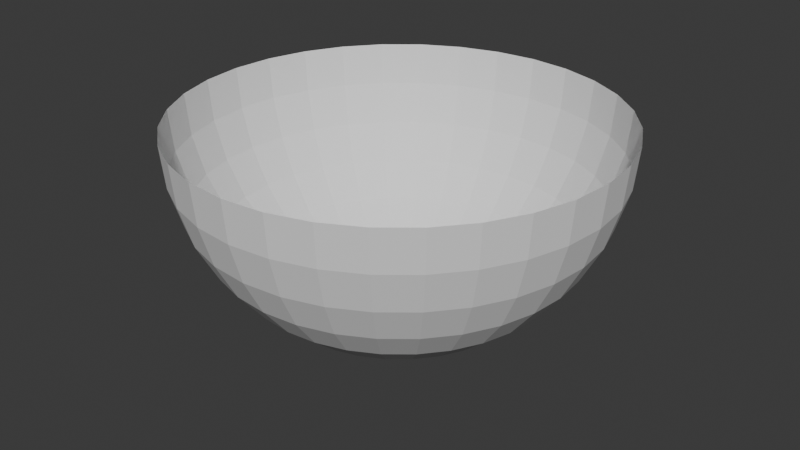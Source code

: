 # Source: fogUV.blend  (saved by Blender 5.1.30; exported with 4.5.12 LTS)
import bpy
from mathutils import Matrix  # noqa: F401  (used for matrix-valued properties, if any)

bpy.ops.wm.read_factory_settings(use_empty=True)
scene = bpy.context.scene
scene.name = 'Scene'

# ---- collections
col_collection = bpy.data.collections.new('Collection'); scene.collection.children.link(col_collection)

# ---- world
world_world = bpy.data.worlds.new('World'); scene.world = world_world
world_world.use_nodes = True; world_world.node_tree.nodes.clear()
_N = world_world.node_tree.nodes; _L = world_world.node_tree.links
n0 = _N.new('ShaderNodeOutputWorld'); n0.name = 'World Output'; n0.location = (200, 100)
n1 = _N.new('ShaderNodeBackground'); n1.name = 'Background'; n1.location = (-200, 100)
n1.inputs[0].default_value = (0.05088, 0.05088, 0.05088, 1.0)
_L.new(n1.outputs[0], n0.inputs[0])
n0.is_active_output = True
world_world.color = (0.05088, 0.05088, 0.05088)
world_world.sun_shadow_jitter_overblur = 0.0

# ---- meshes
me_x = bpy.data.meshes.new('球')
me_x.from_pydata([(0.0, 1.0, 0.0), (0.0, 0.9808, -0.1951), (0.0, 0.8315, -0.5556), (0.0, 0.0, -1.0), (0.1951, 0.9808, 0.0), (0.1913, 0.9619, -0.1951), (0.1802, 0.9061, -0.3827), (0.1622, 0.8155, -0.5556), (0.1379, 0.6935, -0.7071), (0.1084, 0.5449, -0.8315), (0.07466, 0.3753, -0.9239), (0.03806, 0.1913, -0.9808), (0.3827, 0.9239, 0.0), (0.3753, 0.9061, -0.1951), (0.3536, 0.8536, -0.3827), (0.3182, 0.7682, -0.5556), (0.2706, 0.6533, -0.7071), (0.2126, 0.5133, -0.8315), (0.1464, 0.3536, -0.9239), (0.07466, 0.1802, -0.9808), (0.5556, 0.8315, 0.0), (0.5449, 0.8155, -0.1951), (0.5133, 0.7682, -0.3827), (0.4619, 0.6913, -0.5556), (0.3928, 0.5879, -0.7071), (0.3087, 0.4619, -0.8315), (0.2126, 0.3182, -0.9239), (0.1084, 0.1622, -0.9808), (0.7071, 0.7071, 0.0), (0.6935, 0.6935, -0.1951), (0.6533, 0.6533, -0.3827), (0.5879, 0.5879, -0.5556), (0.5, 0.5, -0.7071), (0.3928, 0.3928, -0.8315), (0.2706, 0.2706, -0.9239), (0.1379, 0.1379, -0.9808), (0.8315, 0.5556, 0.0), (0.8155, 0.5449, -0.1951), (0.7682, 0.5133, -0.3827), (0.6913, 0.4619, -0.5556), (0.5879, 0.3928, -0.7071), (0.4619, 0.3087, -0.8315), (0.3182, 0.2126, -0.9239), (0.1622, 0.1084, -0.9808), (0.9239, 0.3827, 0.0), (0.9061, 0.3753, -0.1951), (0.8536, 0.3536, -0.3827), (0.7682, 0.3182, -0.5556), (0.6533, 0.2706, -0.7071), (0.5133, 0.2126, -0.8315), (0.3536, 0.1464, -0.9239), (0.1802, 0.07466, -0.9808), (0.9808, 0.1951, 0.0), (0.9619, 0.1913, -0.1951), (0.9061, 0.1802, -0.3827), (0.8155, 0.1622, -0.5556), (0.6935, 0.1379, -0.7071), (0.5449, 0.1084, -0.8315), (0.3753, 0.07466, -0.9239), (0.1913, 0.03806, -0.9808), (1.0, -1.639e-07, 0.0), (0.9808, -8.941e-08, -0.1951), (0.9239, 4.47e-08, -0.3827), (0.8315, -8.941e-08, -0.5556), (0.7071, 1.49e-08, -0.7071), (0.5556, -5.215e-08, -0.8315), (0.3827, -2.235e-08, -0.9239), (0.1951, -1.118e-08, -0.9808), (0.9808, -0.1951, 0.0), (0.9619, -0.1913, -0.1951), (0.9061, -0.1802, -0.3827), (0.8155, -0.1622, -0.5556), (0.6935, -0.1379, -0.7071), (0.5449, -0.1084, -0.8315), (0.3753, -0.07466, -0.9239), (0.1913, -0.03806, -0.9808), (0.9239, -0.3827, 0.0), (0.9061, -0.3753, -0.1951), (0.8536, -0.3536, -0.3827), (0.7682, -0.3182, -0.5556), (0.6533, -0.2706, -0.7071), (0.5133, -0.2126, -0.8315), (0.3536, -0.1464, -0.9239), (0.1802, -0.07466, -0.9808), (0.8315, -0.5556, 0.0), (0.8155, -0.5449, -0.1951), (0.7682, -0.5133, -0.3827), (0.6913, -0.4619, -0.5556), (0.5879, -0.3928, -0.7071), (0.4619, -0.3087, -0.8315), (0.3182, -0.2126, -0.9239), (0.1622, -0.1084, -0.9808), (0.7071, -0.7071, 0.0), (0.6935, -0.6935, -0.1951), (0.6533, -0.6533, -0.3827), (0.5879, -0.5879, -0.5556), (0.5, -0.5, -0.7071), (0.3928, -0.3928, -0.8315), (0.2706, -0.2706, -0.9239), (0.1379, -0.1379, -0.9808), (0.5556, -0.8315, 0.0), (0.5449, -0.8155, -0.1951), (0.5133, -0.7682, -0.3827), (0.4619, -0.6913, -0.5556), (0.3928, -0.5879, -0.7071), (0.3087, -0.4619, -0.8315), (0.2126, -0.3182, -0.9239), (0.1084, -0.1622, -0.9808), (0.3827, -0.9239, 0.0), (0.3753, -0.9061, -0.1951), (0.3536, -0.8536, -0.3827), (0.3182, -0.7682, -0.5556), (0.2706, -0.6533, -0.7071), (0.2126, -0.5133, -0.8315), (0.1464, -0.3536, -0.9239), (0.07466, -0.1802, -0.9808), (0.1951, -0.9808, 0.0), (0.1913, -0.9619, -0.1951), (0.1802, -0.9061, -0.3827), (0.1622, -0.8155, -0.5556), (0.1379, -0.6935, -0.7071), (0.1084, -0.5449, -0.8315), (0.07466, -0.3753, -0.9239), (0.03806, -0.1913, -0.9808), (-3.278e-07, -1.0, 0.0), (-1.341e-07, -0.9808, -0.1951), (2.98e-08, -0.9239, -0.3827), (-1.043e-07, -0.8315, -0.5556), (-1.49e-08, -0.7071, -0.7071), (-9.686e-08, -0.5556, -0.8315), (-5.215e-08, -0.3827, -0.9239), (-7.451e-09, -0.1951, -0.9808), (-0.1951, -0.9808, 0.0), (-0.1913, -0.9619, -0.1951), (-0.1802, -0.9061, -0.3827), (-0.1622, -0.8155, -0.5556), (-0.1379, -0.6935, -0.7071), (-0.1084, -0.5449, -0.8315), (-0.07466, -0.3753, -0.9239), (-0.03806, -0.1913, -0.9808), (-0.3827, -0.9239, 0.0), (-0.3753, -0.9061, -0.1951), (-0.3536, -0.8536, -0.3827), (-0.3182, -0.7682, -0.5556), (-0.2706, -0.6533, -0.7071), (-0.2126, -0.5133, -0.8315), (-0.1464, -0.3536, -0.9239), (-0.07466, -0.1802, -0.9808), (-0.5556, -0.8315, 0.0), (-0.5449, -0.8155, -0.1951), (-0.5133, -0.7682, -0.3827), (-0.4619, -0.6913, -0.5556), (-0.3928, -0.5879, -0.7071), (-0.3087, -0.4619, -0.8315), (-0.2126, -0.3182, -0.9239), (-0.1084, -0.1622, -0.9808), (-0.7071, -0.7071, 0.0), (-0.6935, -0.6935, -0.1951), (-0.6533, -0.6533, -0.3827), (-0.5879, -0.5879, -0.5556), (-0.5, -0.5, -0.7071), (-0.3928, -0.3928, -0.8315), (-0.2706, -0.2706, -0.9239), (-0.1379, -0.1379, -0.9808), (-0.8315, -0.5556, 0.0), (-0.8155, -0.5449, -0.1951), (-0.7682, -0.5133, -0.3827), (-0.6913, -0.4619, -0.5556), (-0.5879, -0.3928, -0.7071), (-0.4619, -0.3087, -0.8315), (-0.3182, -0.2126, -0.9239), (-0.1622, -0.1084, -0.9808), (-0.9239, -0.3827, 0.0), (-0.9061, -0.3753, -0.1951), (-0.8536, -0.3536, -0.3827), (-0.7682, -0.3182, -0.5556), (-0.6533, -0.2706, -0.7071), (-0.5133, -0.2126, -0.8315), (-0.3536, -0.1464, -0.9239), (-0.1802, -0.07466, -0.9808), (-0.9808, -0.1951, 0.0), (-0.9619, -0.1913, -0.1951), (-0.9061, -0.1802, -0.3827), (-0.8155, -0.1622, -0.5556), (-0.6935, -0.1379, -0.7071), (-0.5449, -0.1084, -0.8315), (-0.3753, -0.07466, -0.9239), (-0.1913, -0.03806, -0.9808), (-1.0, 4.47e-07, 0.0), (-0.9808, 2.682e-07, -0.1951), (-0.9239, 1.49e-08, -0.3827), (-0.8315, 1.639e-07, -0.5556), (-0.7071, 2.98e-08, -0.7071), (-0.5556, 1.49e-07, -0.8315), (-0.3827, 5.215e-08, -0.9239), (-0.1951, 1.863e-08, -0.9808), (-0.9808, 0.1951, 0.0), (-0.9619, 0.1913, -0.1951), (-0.9061, 0.1802, -0.3827), (-0.8155, 0.1622, -0.5556), (-0.6935, 0.1379, -0.7071), (-0.5449, 0.1084, -0.8315), (-0.3753, 0.07466, -0.9239), (-0.1913, 0.03806, -0.9808), (-0.9239, 0.3827, 0.0), (-0.9061, 0.3753, -0.1951), (-0.8536, 0.3536, -0.3827), (-0.7682, 0.3182, -0.5556), (-0.6533, 0.2706, -0.7071), (-0.5133, 0.2126, -0.8315), (-0.3536, 0.1464, -0.9239), (-0.1802, 0.07466, -0.9808), (-0.8315, 0.5556, 0.0), (-0.8155, 0.5449, -0.1951), (-0.7682, 0.5133, -0.3827), (-0.6913, 0.4619, -0.5556), (-0.5879, 0.3928, -0.7071), (-0.4619, 0.3087, -0.8315), (-0.3182, 0.2126, -0.9239), (-0.1622, 0.1084, -0.9808), (-0.7071, 0.7071, 0.0), (-0.6935, 0.6935, -0.1951), (-0.6533, 0.6533, -0.3827), (-0.5879, 0.5879, -0.5556), (-0.5, 0.5, -0.7071), (-0.3928, 0.3928, -0.8315), (-0.2706, 0.2706, -0.9239), (-0.1379, 0.1379, -0.9808), (-0.5556, 0.8315, 0.0), (-0.5449, 0.8155, -0.1951), (-0.5133, 0.7682, -0.3827), (-0.4619, 0.6913, -0.5556), (-0.3928, 0.5879, -0.7071), (-0.3087, 0.4619, -0.8315), (-0.2126, 0.3182, -0.9239), (-0.1084, 0.1622, -0.9808), (-0.3827, 0.9239, 0.0), (-0.3753, 0.9061, -0.1951), (-0.3536, 0.8536, -0.3827), (-0.3182, 0.7682, -0.5556), (-0.2706, 0.6533, -0.7071), (-0.2126, 0.5133, -0.8315), (-0.1464, 0.3536, -0.9239), (-0.07466, 0.1802, -0.9808), (-0.1951, 0.9808, 0.0), (-0.1913, 0.9619, -0.1951), (-0.1802, 0.9061, -0.3827), (-0.1622, 0.8155, -0.5556), (-0.1379, 0.6935, -0.7071), (-0.1084, 0.5449, -0.8315), (-0.07466, 0.3753, -0.9239), (-0.03806, 0.1913, -0.9808), (5.96e-08, 0.9239, -0.3827), (8.941e-08, 0.7071, -0.7071), (2.161e-07, 0.5556, -0.8315), (6.706e-08, 0.3827, -0.9239), (1.49e-08, 0.1951, -0.9808)], [], [(253, 8, 7, 2), (254, 9, 8, 253), (255, 10, 9, 254), (256, 11, 10, 255), (3, 11, 256), (1, 5, 4, 0), (252, 6, 5, 1), (2, 7, 6, 252), (7, 15, 14, 6), (8, 16, 15, 7), (9, 17, 16, 8), (10, 18, 17, 9), (11, 19, 18, 10), (3, 19, 11), (5, 13, 12, 4), (6, 14, 13, 5), (19, 27, 26, 18), (3, 27, 19), (13, 21, 20, 12), (14, 22, 21, 13), (15, 23, 22, 14), (16, 24, 23, 15), (17, 25, 24, 16), (18, 26, 25, 17), (23, 31, 30, 22), (24, 32, 31, 23), (25, 33, 32, 24), (26, 34, 33, 25), (27, 35, 34, 26), (3, 35, 27), (21, 29, 28, 20), (22, 30, 29, 21), (35, 43, 42, 34), (3, 43, 35), (29, 37, 36, 28), (30, 38, 37, 29), (31, 39, 38, 30), (32, 40, 39, 31), (33, 41, 40, 32), (34, 42, 41, 33), (40, 48, 47, 39), (41, 49, 48, 40), (42, 50, 49, 41), (43, 51, 50, 42), (3, 51, 43), (37, 45, 44, 36), (38, 46, 45, 37), (39, 47, 46, 38), (3, 59, 51), (45, 53, 52, 44), (46, 54, 53, 45), (47, 55, 54, 46), (48, 56, 55, 47), (49, 57, 56, 48), (50, 58, 57, 49), (51, 59, 58, 50), (56, 64, 63, 55), (57, 65, 64, 56), (58, 66, 65, 57), (59, 67, 66, 58), (3, 67, 59), (53, 61, 60, 52), (54, 62, 61, 53), (55, 63, 62, 54), (3, 75, 67), (61, 69, 68, 60), (62, 70, 69, 61), (63, 71, 70, 62), (64, 72, 71, 63), (65, 73, 72, 64), (66, 74, 73, 65), (67, 75, 74, 66), (73, 81, 80, 72), (74, 82, 81, 73), (75, 83, 82, 74), (3, 83, 75), (69, 77, 76, 68), (70, 78, 77, 69), (71, 79, 78, 70), (72, 80, 79, 71), (78, 86, 85, 77), (79, 87, 86, 78), (80, 88, 87, 79), (81, 89, 88, 80), (82, 90, 89, 81), (83, 91, 90, 82), (3, 91, 83), (77, 85, 84, 76), (90, 98, 97, 89), (91, 99, 98, 90), (3, 99, 91), (85, 93, 92, 84), (86, 94, 93, 85), (87, 95, 94, 86), (88, 96, 95, 87), (89, 97, 96, 88), (94, 102, 101, 93), (95, 103, 102, 94), (96, 104, 103, 95), (97, 105, 104, 96), (98, 106, 105, 97), (99, 107, 106, 98), (3, 107, 99), (93, 101, 100, 92), (106, 114, 113, 105), (107, 115, 114, 106), (3, 115, 107), (101, 109, 108, 100), (102, 110, 109, 101), (103, 111, 110, 102), (104, 112, 111, 103), (105, 113, 112, 104), (111, 119, 118, 110), (112, 120, 119, 111), (113, 121, 120, 112), (114, 122, 121, 113), (115, 123, 122, 114), (3, 123, 115), (109, 117, 116, 108), (110, 118, 117, 109), (123, 131, 130, 122), (3, 131, 123), (117, 125, 124, 116), (118, 126, 125, 117), (119, 127, 126, 118), (120, 128, 127, 119), (121, 129, 128, 120), (122, 130, 129, 121), (127, 135, 134, 126), (128, 136, 135, 127), (129, 137, 136, 128), (130, 138, 137, 129), (131, 139, 138, 130), (3, 139, 131), (125, 133, 132, 124), (126, 134, 133, 125), (139, 147, 146, 138), (3, 147, 139), (133, 141, 140, 132), (134, 142, 141, 133), (135, 143, 142, 134), (136, 144, 143, 135), (137, 145, 144, 136), (138, 146, 145, 137), (144, 152, 151, 143), (145, 153, 152, 144), (146, 154, 153, 145), (147, 155, 154, 146), (3, 155, 147), (141, 149, 148, 140), (142, 150, 149, 141), (143, 151, 150, 142), (3, 163, 155), (149, 157, 156, 148), (150, 158, 157, 149), (151, 159, 158, 150), (152, 160, 159, 151), (153, 161, 160, 152), (154, 162, 161, 153), (155, 163, 162, 154), (161, 169, 168, 160), (162, 170, 169, 161), (163, 171, 170, 162), (3, 171, 163), (157, 165, 164, 156), (158, 166, 165, 157), (159, 167, 166, 158), (160, 168, 167, 159), (165, 173, 172, 164), (166, 174, 173, 165), (167, 175, 174, 166), (168, 176, 175, 167), (169, 177, 176, 168), (170, 178, 177, 169), (171, 179, 178, 170), (3, 179, 171), (177, 185, 184, 176), (178, 186, 185, 177), (179, 187, 186, 178), (3, 187, 179), (173, 181, 180, 172), (174, 182, 181, 173), (175, 183, 182, 174), (176, 184, 183, 175), (182, 190, 189, 181), (183, 191, 190, 182), (184, 192, 191, 183), (185, 193, 192, 184), (186, 194, 193, 185), (187, 195, 194, 186), (3, 195, 187), (181, 189, 188, 180), (194, 202, 201, 193), (195, 203, 202, 194), (3, 203, 195), (189, 197, 196, 188), (190, 198, 197, 189), (191, 199, 198, 190), (192, 200, 199, 191), (193, 201, 200, 192), (198, 206, 205, 197), (199, 207, 206, 198), (200, 208, 207, 199), (201, 209, 208, 200), (202, 210, 209, 201), (203, 211, 210, 202), (3, 211, 203), (197, 205, 204, 196), (210, 218, 217, 209), (211, 219, 218, 210), (3, 219, 211), (205, 213, 212, 204), (206, 214, 213, 205), (207, 215, 214, 206), (208, 216, 215, 207), (209, 217, 216, 208), (215, 223, 222, 214), (216, 224, 223, 215), (217, 225, 224, 216), (218, 226, 225, 217), (219, 227, 226, 218), (3, 227, 219), (213, 221, 220, 212), (214, 222, 221, 213), (227, 235, 234, 226), (3, 235, 227), (221, 229, 228, 220), (222, 230, 229, 221), (223, 231, 230, 222), (224, 232, 231, 223), (225, 233, 232, 224), (226, 234, 233, 225), (232, 240, 239, 231), (233, 241, 240, 232), (234, 242, 241, 233), (235, 243, 242, 234), (3, 243, 235), (229, 237, 236, 228), (230, 238, 237, 229), (231, 239, 238, 230), (3, 251, 243), (237, 245, 244, 236), (238, 246, 245, 237), (239, 247, 246, 238), (240, 248, 247, 239), (241, 249, 248, 240), (242, 250, 249, 241), (243, 251, 250, 242), (248, 253, 2, 247), (249, 254, 253, 248), (250, 255, 254, 249), (251, 256, 255, 250), (3, 256, 251), (245, 1, 0, 244), (246, 252, 1, 245), (247, 2, 252, 246)])
_uv = me_x.uv_layers.new(name='UVマップ')
_uv.uv.foreach_set('vector', [0.75, 0.25, 0.7188, 0.25, 0.7188, 0.3125, 0.75, 0.3125, 0.75, 0.1875, 0.7188, 0.1875, 0.7188, 0.25, 0.75, 0.25, 0.75, 0.125, 0.7188, 0.125, 0.7188, 0.1875, 0.75, 0.1875, 0.75, 0.0625, 0.7188, 0.0625, 0.7188, 0.125, 0.75, 0.125, 0.7344, 0.0, 0.7188, 0.0625, 0.75, 0.0625, 0.75, 0.4375, 0.7188, 0.4375, 0.7188, 0.5, 0.75, 0.5, 0.75, 0.375, 0.7188, 0.375, 0.7188, 0.4375, 0.75, 0.4375, 0.75, 0.3125, 0.7188, 0.3125, 0.7188, 0.375, 0.75, 0.375, 0.7188, 0.3125, 0.6875, 0.3125, 0.6875, 0.375, 0.7188, 0.375, 0.7188, 0.25, 0.6875, 0.25, 0.6875, 0.3125, 0.7188, 0.3125, 0.7188, 0.1875, 0.6875, 0.1875, 0.6875, 0.25, 0.7188, 0.25, 0.7188, 0.125, 0.6875, 0.125, 0.6875, 0.1875, 0.7188, 0.1875, 0.7188, 0.0625, 0.6875, 0.0625, 0.6875, 0.125, 0.7188, 0.125, 0.7031, 0.0, 0.6875, 0.0625, 0.7188, 0.0625, 0.7188, 0.4375, 0.6875, 0.4375, 0.6875, 0.5, 0.7188, 0.5, 0.7188, 0.375, 0.6875, 0.375, 0.6875, 0.4375, 0.7188, 0.4375, 0.6875, 0.0625, 0.6562, 0.0625, 0.6562, 0.125, 0.6875, 0.125, 0.6719, 0.0, 0.6562, 0.0625, 0.6875, 0.0625, 0.6875, 0.4375, 0.6562, 0.4375, 0.6562, 0.5, 0.6875, 0.5, 0.6875, 0.375, 0.6562, 0.375, 0.6562, 0.4375, 0.6875, 0.4375, 0.6875, 0.3125, 0.6562, 0.3125, 0.6562, 0.375, 0.6875, 0.375, 0.6875, 0.25, 0.6562, 0.25, 0.6562, 0.3125, 0.6875, 0.3125, 0.6875, 0.1875, 0.6562, 0.1875, 0.6562, 0.25, 0.6875, 0.25, 0.6875, 0.125, 0.6562, 0.125, 0.6562, 0.1875, 0.6875, 0.1875, 0.6562, 0.3125, 0.625, 0.3125, 0.625, 0.375, 0.6562, 0.375, 0.6562, 0.25, 0.625, 0.25, 0.625, 0.3125, 0.6562, 0.3125, 0.6562, 0.1875, 0.625, 0.1875, 0.625, 0.25, 0.6562, 0.25, 0.6562, 0.125, 0.625, 0.125, 0.625, 0.1875, 0.6562, 0.1875, 0.6562, 0.0625, 0.625, 0.0625, 0.625, 0.125, 0.6562, 0.125, 0.6406, 0.0, 0.625, 0.0625, 0.6562, 0.0625, 0.6562, 0.4375, 0.625, 0.4375, 0.625, 0.5, 0.6562, 0.5, 0.6562, 0.375, 0.625, 0.375, 0.625, 0.4375, 0.6562, 0.4375, 0.625, 0.0625, 0.5938, 0.0625, 0.5938, 0.125, 0.625, 0.125, 0.6094, 0.0, 0.5938, 0.0625, 0.625, 0.0625, 0.625, 0.4375, 0.5938, 0.4375, 0.5938, 0.5, 0.625, 0.5, 0.625, 0.375, 0.5938, 0.375, 0.5938, 0.4375, 0.625, 0.4375, 0.625, 0.3125, 0.5938, 0.3125, 0.5938, 0.375, 0.625, 0.375, 0.625, 0.25, 0.5938, 0.25, 0.5938, 0.3125, 0.625, 0.3125, 0.625, 0.1875, 0.5938, 0.1875, 0.5938, 0.25, 0.625, 0.25, 0.625, 0.125, 0.5938, 0.125, 0.5938, 0.1875, 0.625, 0.1875, 0.5938, 0.25, 0.5625, 0.25, 0.5625, 0.3125, 0.5938, 0.3125, 0.5938, 0.1875, 0.5625, 0.1875, 0.5625, 0.25, 0.5938, 0.25, 0.5938, 0.125, 0.5625, 0.125, 0.5625, 0.1875, 0.5938, 0.1875, 0.5938, 0.0625, 0.5625, 0.0625, 0.5625, 0.125, 0.5938, 0.125, 0.5781, 0.0, 0.5625, 0.0625, 0.5938, 0.0625, 0.5938, 0.4375, 0.5625, 0.4375, 0.5625, 0.5, 0.5938, 0.5, 0.5938, 0.375, 0.5625, 0.375, 0.5625, 0.4375, 0.5938, 0.4375, 0.5938, 0.3125, 0.5625, 0.3125, 0.5625, 0.375, 0.5938, 0.375, 0.5469, 0.0, 0.5312, 0.0625, 0.5625, 0.0625, 0.5625, 0.4375, 0.5312, 0.4375, 0.5312, 0.5, 0.5625, 0.5, 0.5625, 0.375, 0.5312, 0.375, 0.5312, 0.4375, 0.5625, 0.4375, 0.5625, 0.3125, 0.5312, 0.3125, 0.5312, 0.375, 0.5625, 0.375, 0.5625, 0.25, 0.5312, 0.25, 0.5312, 0.3125, 0.5625, 0.3125, 0.5625, 0.1875, 0.5312, 0.1875, 0.5312, 0.25, 0.5625, 0.25, 0.5625, 0.125, 0.5312, 0.125, 0.5312, 0.1875, 0.5625, 0.1875, 0.5625, 0.0625, 0.5312, 0.0625, 0.5312, 0.125, 0.5625, 0.125, 0.5312, 0.25, 0.5, 0.25, 0.5, 0.3125, 0.5312, 0.3125, 0.5312, 0.1875, 0.5, 0.1875, 0.5, 0.25, 0.5312, 0.25, 0.5312, 0.125, 0.5, 0.125, 0.5, 0.1875, 0.5312, 0.1875, 0.5312, 0.0625, 0.5, 0.0625, 0.5, 0.125, 0.5312, 0.125, 0.5156, 0.0, 0.5, 0.0625, 0.5312, 0.0625, 0.5312, 0.4375, 0.5, 0.4375, 0.5, 0.5, 0.5312, 0.5, 0.5312, 0.375, 0.5, 0.375, 0.5, 0.4375, 0.5312, 0.4375, 0.5312, 0.3125, 0.5, 0.3125, 0.5, 0.375, 0.5312, 0.375, 0.4844, 0.0, 0.4688, 0.0625, 0.5, 0.0625, 0.5, 0.4375, 0.4688, 0.4375, 0.4687, 0.5, 0.5, 0.5, 0.5, 0.375, 0.4688, 0.375, 0.4688, 0.4375, 0.5, 0.4375, 0.5, 0.3125, 0.4687, 0.3125, 0.4688, 0.375, 0.5, 0.375, 0.5, 0.25, 0.4688, 0.25, 0.4687, 0.3125, 0.5, 0.3125, 0.5, 0.1875, 0.4688, 0.1875, 0.4688, 0.25, 0.5, 0.25, 0.5, 0.125, 0.4688, 0.125, 0.4688, 0.1875, 0.5, 0.1875, 0.5, 0.0625, 0.4688, 0.0625, 0.4688, 0.125, 0.5, 0.125, 0.4688, 0.1875, 0.4375, 0.1875, 0.4375, 0.25, 0.4688, 0.25, 0.4688, 0.125, 0.4375, 0.125, 0.4375, 0.1875, 0.4688, 0.1875, 0.4688, 0.0625, 0.4375, 0.0625, 0.4375, 0.125, 0.4688, 0.125, 0.4531, 0.0, 0.4375, 0.0625, 0.4688, 0.0625, 0.4688, 0.4375, 0.4375, 0.4375, 0.4375, 0.5, 0.4687, 0.5, 0.4688, 0.375, 0.4375, 0.375, 0.4375, 0.4375, 0.4688, 0.4375, 0.4687, 0.3125, 0.4375, 0.3125, 0.4375, 0.375, 0.4688, 0.375, 0.4688, 0.25, 0.4375, 0.25, 0.4375, 0.3125, 0.4687, 0.3125, 0.4375, 0.375, 0.4062, 0.375, 0.4062, 0.4375, 0.4375, 0.4375, 0.4375, 0.3125, 0.4062, 0.3125, 0.4062, 0.375, 0.4375, 0.375, 0.4375, 0.25, 0.4062, 0.25, 0.4062, 0.3125, 0.4375, 0.3125, 0.4375, 0.1875, 0.4062, 0.1875, 0.4062, 0.25, 0.4375, 0.25, 0.4375, 0.125, 0.4062, 0.125, 0.4062, 0.1875, 0.4375, 0.1875, 0.4375, 0.0625, 0.4062, 0.0625, 0.4062, 0.125, 0.4375, 0.125, 0.4219, 0.0, 0.4062, 0.0625, 0.4375, 0.0625, 0.4375, 0.4375, 0.4062, 0.4375, 0.4062, 0.5, 0.4375, 0.5, 0.4062, 0.125, 0.375, 0.125, 0.375, 0.1875, 0.4062, 0.1875, 0.4062, 0.0625, 0.375, 0.0625, 0.375, 0.125, 0.4062, 0.125, 0.3906, 0.0, 0.375, 0.0625, 0.4062, 0.0625, 0.4062, 0.4375, 0.375, 0.4375, 0.375, 0.5, 0.4062, 0.5, 0.4062, 0.375, 0.375, 0.375, 0.375, 0.4375, 0.4062, 0.4375, 0.4062, 0.3125, 0.375, 0.3125, 0.375, 0.375, 0.4062, 0.375, 0.4062, 0.25, 0.375, 0.25, 0.375, 0.3125, 0.4062, 0.3125, 0.4062, 0.1875, 0.375, 0.1875, 0.375, 0.25, 0.4062, 0.25, 0.375, 0.375, 0.3438, 0.375, 0.3438, 0.4375, 0.375, 0.4375, 0.375, 0.3125, 0.3438, 0.3125, 0.3438, 0.375, 0.375, 0.375, 0.375, 0.25, 0.3438, 0.25, 0.3438, 0.3125, 0.375, 0.3125, 0.375, 0.1875, 0.3438, 0.1875, 0.3438, 0.25, 0.375, 0.25, 0.375, 0.125, 0.3438, 0.125, 0.3438, 0.1875, 0.375, 0.1875, 0.375, 0.0625, 0.3438, 0.0625, 0.3438, 0.125, 0.375, 0.125, 0.3594, 0.0, 0.3438, 0.0625, 0.375, 0.0625, 0.375, 0.4375, 0.3438, 0.4375, 0.3437, 0.5, 0.375, 0.5, 0.3438, 0.125, 0.3125, 0.125, 0.3125, 0.1875, 0.3438, 0.1875, 0.3438, 0.0625, 0.3125, 0.0625, 0.3125, 0.125, 0.3438, 0.125, 0.3281, 0.0, 0.3125, 0.0625, 0.3438, 0.0625, 0.3438, 0.4375, 0.3125, 0.4375, 0.3125, 0.5, 0.3437, 0.5, 0.3438, 0.375, 0.3125, 0.375, 0.3125, 0.4375, 0.3438, 0.4375, 0.3438, 0.3125, 0.3125, 0.3125, 0.3125, 0.375, 0.3438, 0.375, 0.3438, 0.25, 0.3125, 0.25, 0.3125, 0.3125, 0.3438, 0.3125, 0.3438, 0.1875, 0.3125, 0.1875, 0.3125, 0.25, 0.3438, 0.25, 0.3125, 0.3125, 0.2812, 0.3125, 0.2812, 0.375, 0.3125, 0.375, 0.3125, 0.25, 0.2812, 0.25, 0.2812, 0.3125, 0.3125, 0.3125, 0.3125, 0.1875, 0.2812, 0.1875, 0.2812, 0.25, 0.3125, 0.25, 0.3125, 0.125, 0.2812, 0.125, 0.2812, 0.1875, 0.3125, 0.1875, 0.3125, 0.0625, 0.2812, 0.0625, 0.2812, 0.125, 0.3125, 0.125, 0.2969, 0.0, 0.2812, 0.0625, 0.3125, 0.0625, 0.3125, 0.4375, 0.2812, 0.4375, 0.2812, 0.5, 0.3125, 0.5, 0.3125, 0.375, 0.2812, 0.375, 0.2812, 0.4375, 0.3125, 0.4375, 0.2812, 0.0625, 0.25, 0.0625, 0.25, 0.125, 0.2812, 0.125, 0.2656, 0.0, 0.25, 0.0625, 0.2812, 0.0625, 0.2812, 0.4375, 0.25, 0.4375, 0.25, 0.5, 0.2812, 0.5, 0.2812, 0.375, 0.25, 0.375, 0.25, 0.4375, 0.2812, 0.4375, 0.2812, 0.3125, 0.25, 0.3125, 0.25, 0.375, 0.2812, 0.375, 0.2812, 0.25, 0.25, 0.25, 0.25, 0.3125, 0.2812, 0.3125, 0.2812, 0.1875, 0.25, 0.1875, 0.25, 0.25, 0.2812, 0.25, 0.2812, 0.125, 0.25, 0.125, 0.25, 0.1875, 0.2812, 0.1875, 0.25, 0.3125, 0.2188, 0.3125, 0.2188, 0.375, 0.25, 0.375, 0.25, 0.25, 0.2188, 0.25, 0.2188, 0.3125, 0.25, 0.3125, 0.25, 0.1875, 0.2188, 0.1875, 0.2188, 0.25, 0.25, 0.25, 0.25, 0.125, 0.2188, 0.125, 0.2188, 0.1875, 0.25, 0.1875, 0.25, 0.0625, 0.2188, 0.0625, 0.2188, 0.125, 0.25, 0.125, 0.2344, 0.0, 0.2188, 0.0625, 0.25, 0.0625, 0.25, 0.4375, 0.2188, 0.4375, 0.2187, 0.5, 0.25, 0.5, 0.25, 0.375, 0.2188, 0.375, 0.2188, 0.4375, 0.25, 0.4375, 0.2188, 0.0625, 0.1875, 0.0625, 0.1875, 0.125, 0.2188, 0.125, 0.2031, 0.0, 0.1875, 0.0625, 0.2188, 0.0625, 0.2188, 0.4375, 0.1875, 0.4375, 0.1875, 0.5, 0.2187, 0.5, 0.2188, 0.375, 0.1875, 0.375, 0.1875, 0.4375, 0.2188, 0.4375, 0.2188, 0.3125, 0.1875, 0.3125, 0.1875, 0.375, 0.2188, 0.375, 0.2188, 0.25, 0.1875, 0.25, 0.1875, 0.3125, 0.2188, 0.3125, 0.2188, 0.1875, 0.1875, 0.1875, 0.1875, 0.25, 0.2188, 0.25, 0.2188, 0.125, 0.1875, 0.125, 0.1875, 0.1875, 0.2188, 0.1875, 0.1875, 0.25, 0.1562, 0.25, 0.1562, 0.3125, 0.1875, 0.3125, 0.1875, 0.1875, 0.1562, 0.1875, 0.1562, 0.25, 0.1875, 0.25, 0.1875, 0.125, 0.1562, 0.125, 0.1562, 0.1875, 0.1875, 0.1875, 0.1875, 0.0625, 0.1563, 0.0625, 0.1562, 0.125, 0.1875, 0.125, 0.1719, 0.0, 0.1563, 0.0625, 0.1875, 0.0625, 0.1875, 0.4375, 0.1562, 0.4375, 0.1562, 0.5, 0.1875, 0.5, 0.1875, 0.375, 0.1563, 0.375, 0.1562, 0.4375, 0.1875, 0.4375, 0.1875, 0.3125, 0.1562, 0.3125, 0.1563, 0.375, 0.1875, 0.375, 0.1406, 0.0, 0.125, 0.0625, 0.1563, 0.0625, 0.1562, 0.4375, 0.125, 0.4375, 0.125, 0.5, 0.1562, 0.5, 0.1563, 0.375, 0.125, 0.375, 0.125, 0.4375, 0.1562, 0.4375, 0.1562, 0.3125, 0.125, 0.3125, 0.125, 0.375, 0.1563, 0.375, 0.1562, 0.25, 0.125, 0.25, 0.125, 0.3125, 0.1562, 0.3125, 0.1562, 0.1875, 0.125, 0.1875, 0.125, 0.25, 0.1562, 0.25, 0.1562, 0.125, 0.125, 0.125, 0.125, 0.1875, 0.1562, 0.1875, 0.1563, 0.0625, 0.125, 0.0625, 0.125, 0.125, 0.1562, 0.125, 0.125, 0.1875, 0.09375, 0.1875, 0.09375, 0.25, 0.125, 0.25, 0.125, 0.125, 0.09375, 0.125, 0.09375, 0.1875, 0.125, 0.1875, 0.125, 0.0625, 0.09375, 0.0625, 0.09375, 0.125, 0.125, 0.125, 0.1094, 0.0, 0.09375, 0.0625, 0.125, 0.0625, 0.125, 0.4375, 0.09375, 0.4375, 0.09375, 0.5, 0.125, 0.5, 0.125, 0.375, 0.09375, 0.375, 0.09375, 0.4375, 0.125, 0.4375, 0.125, 0.3125, 0.09375, 0.3125, 0.09375, 0.375, 0.125, 0.375, 0.125, 0.25, 0.09375, 0.25, 0.09375, 0.3125, 0.125, 0.3125, 0.09375, 0.4375, 0.0625, 0.4375, 0.0625, 0.5, 0.09375, 0.5, 0.09375, 0.375, 0.0625, 0.375, 0.0625, 0.4375, 0.09375, 0.4375, 0.09375, 0.3125, 0.0625, 0.3125, 0.0625, 0.375, 0.09375, 0.375, 0.09375, 0.25, 0.0625, 0.25, 0.0625, 0.3125, 0.09375, 0.3125, 0.09375, 0.1875, 0.0625, 0.1875, 0.0625, 0.25, 0.09375, 0.25, 0.09375, 0.125, 0.0625, 0.125, 0.0625, 0.1875, 0.09375, 0.1875, 0.09375, 0.0625, 0.0625, 0.0625, 0.0625, 0.125, 0.09375, 0.125, 0.07812, 0.0, 0.0625, 0.0625, 0.09375, 0.0625, 0.0625, 0.1875, 0.03125, 0.1875, 0.03125, 0.25, 0.0625, 0.25, 0.0625, 0.125, 0.03125, 0.125, 0.03125, 0.1875, 0.0625, 0.1875, 0.0625, 0.0625, 0.03125, 0.0625, 0.03125, 0.125, 0.0625, 0.125, 0.04687, 0.0, 0.03125, 0.0625, 0.0625, 0.0625, 0.0625, 0.4375, 0.03125, 0.4375, 0.03125, 0.5, 0.0625, 0.5, 0.0625, 0.375, 0.03125, 0.375, 0.03125, 0.4375, 0.0625, 0.4375, 0.0625, 0.3125, 0.03125, 0.3125, 0.03125, 0.375, 0.0625, 0.375, 0.0625, 0.25, 0.03125, 0.25, 0.03125, 0.3125, 0.0625, 0.3125, 0.03125, 0.375, 0.0, 0.375, 0.0, 0.4375, 0.03125, 0.4375, 0.03125, 0.3125, 0.0, 0.3125, 0.0, 0.375, 0.03125, 0.375, 0.03125, 0.25, 0.0, 0.25, 0.0, 0.3125, 0.03125, 0.3125, 0.03125, 0.1875, 0.0, 0.1875, 0.0, 0.25, 0.03125, 0.25, 0.03125, 0.125, 0.0, 0.125, 0.0, 0.1875, 0.03125, 0.1875, 0.03125, 0.0625, 0.0, 0.0625, 0.0, 0.125, 0.03125, 0.125, 0.01562, 0.0, 0.0, 0.0625, 0.03125, 0.0625, 0.03125, 0.4375, 0.0, 0.4375, 0.0, 0.5, 0.03125, 0.5, 1.0, 0.125, 0.9687, 0.125, 0.9687, 0.1875, 1.0, 0.1875, 1.0, 0.0625, 0.9688, 0.0625, 0.9687, 0.125, 1.0, 0.125, 0.9844, 0.0, 0.9688, 0.0625, 1.0, 0.0625, 1.0, 0.4375, 0.9687, 0.4375, 0.9687, 0.5, 1.0, 0.5, 1.0, 0.375, 0.9688, 0.375, 0.9687, 0.4375, 1.0, 0.4375, 1.0, 0.3125, 0.9687, 0.3125, 0.9688, 0.375, 1.0, 0.375, 1.0, 0.25, 0.9688, 0.25, 0.9687, 0.3125, 1.0, 0.3125, 1.0, 0.1875, 0.9687, 0.1875, 0.9688, 0.25, 1.0, 0.25, 0.9688, 0.375, 0.9375, 0.375, 0.9375, 0.4375, 0.9687, 0.4375, 0.9687, 0.3125, 0.9375, 0.3125, 0.9375, 0.375, 0.9688, 0.375, 0.9688, 0.25, 0.9375, 0.25, 0.9375, 0.3125, 0.9687, 0.3125, 0.9687, 0.1875, 0.9375, 0.1875, 0.9375, 0.25, 0.9688, 0.25, 0.9687, 0.125, 0.9375, 0.125, 0.9375, 0.1875, 0.9687, 0.1875, 0.9688, 0.0625, 0.9375, 0.0625, 0.9375, 0.125, 0.9687, 0.125, 0.9531, 0.0, 0.9375, 0.0625, 0.9688, 0.0625, 0.9687, 0.4375, 0.9375, 0.4375, 0.9375, 0.5, 0.9687, 0.5, 0.9375, 0.125, 0.9062, 0.125, 0.9062, 0.1875, 0.9375, 0.1875, 0.9375, 0.0625, 0.9062, 0.0625, 0.9062, 0.125, 0.9375, 0.125, 0.9219, 0.0, 0.9062, 0.0625, 0.9375, 0.0625, 0.9375, 0.4375, 0.9062, 0.4375, 0.9062, 0.5, 0.9375, 0.5, 0.9375, 0.375, 0.9062, 0.375, 0.9062, 0.4375, 0.9375, 0.4375, 0.9375, 0.3125, 0.9062, 0.3125, 0.9062, 0.375, 0.9375, 0.375, 0.9375, 0.25, 0.9062, 0.25, 0.9062, 0.3125, 0.9375, 0.3125, 0.9375, 0.1875, 0.9062, 0.1875, 0.9062, 0.25, 0.9375, 0.25, 0.9062, 0.3125, 0.875, 0.3125, 0.875, 0.375, 0.9062, 0.375, 0.9062, 0.25, 0.875, 0.25, 0.875, 0.3125, 0.9062, 0.3125, 0.9062, 0.1875, 0.875, 0.1875, 0.875, 0.25, 0.9062, 0.25, 0.9062, 0.125, 0.875, 0.125, 0.875, 0.1875, 0.9062, 0.1875, 0.9062, 0.0625, 0.875, 0.0625, 0.875, 0.125, 0.9062, 0.125, 0.8906, 0.0, 0.875, 0.0625, 0.9062, 0.0625, 0.9062, 0.4375, 0.875, 0.4375, 0.875, 0.5, 0.9062, 0.5, 0.9062, 0.375, 0.875, 0.375, 0.875, 0.4375, 0.9062, 0.4375, 0.875, 0.0625, 0.8438, 0.0625, 0.8438, 0.125, 0.875, 0.125, 0.8594, 0.0, 0.8438, 0.0625, 0.875, 0.0625, 0.875, 0.4375, 0.8437, 0.4375, 0.8437, 0.5, 0.875, 0.5, 0.875, 0.375, 0.8438, 0.375, 0.8437, 0.4375, 0.875, 0.4375, 0.875, 0.3125, 0.8437, 0.3125, 0.8438, 0.375, 0.875, 0.375, 0.875, 0.25, 0.8438, 0.25, 0.8437, 0.3125, 0.875, 0.3125, 0.875, 0.1875, 0.8437, 0.1875, 0.8438, 0.25, 0.875, 0.25, 0.875, 0.125, 0.8438, 0.125, 0.8437, 0.1875, 0.875, 0.1875, 0.8438, 0.25, 0.8125, 0.25, 0.8125, 0.3125, 0.8437, 0.3125, 0.8437, 0.1875, 0.8125, 0.1875, 0.8125, 0.25, 0.8438, 0.25, 0.8438, 0.125, 0.8125, 0.125, 0.8125, 0.1875, 0.8437, 0.1875, 0.8438, 0.0625, 0.8125, 0.0625, 0.8125, 0.125, 0.8438, 0.125, 0.8281, 0.0, 0.8125, 0.0625, 0.8438, 0.0625, 0.8437, 0.4375, 0.8125, 0.4375, 0.8125, 0.5, 0.8437, 0.5, 0.8438, 0.375, 0.8125, 0.375, 0.8125, 0.4375, 0.8437, 0.4375, 0.8437, 0.3125, 0.8125, 0.3125, 0.8125, 0.375, 0.8438, 0.375, 0.7969, 0.0, 0.7812, 0.0625, 0.8125, 0.0625, 0.8125, 0.4375, 0.7812, 0.4375, 0.7812, 0.5, 0.8125, 0.5, 0.8125, 0.375, 0.7812, 0.375, 0.7812, 0.4375, 0.8125, 0.4375, 0.8125, 0.3125, 0.7812, 0.3125, 0.7812, 0.375, 0.8125, 0.375, 0.8125, 0.25, 0.7812, 0.25, 0.7812, 0.3125, 0.8125, 0.3125, 0.8125, 0.1875, 0.7812, 0.1875, 0.7812, 0.25, 0.8125, 0.25, 0.8125, 0.125, 0.7812, 0.125, 0.7812, 0.1875, 0.8125, 0.1875, 0.8125, 0.0625, 0.7812, 0.0625, 0.7812, 0.125, 0.8125, 0.125, 0.7812, 0.25, 0.75, 0.25, 0.75, 0.3125, 0.7812, 0.3125, 0.7812, 0.1875, 0.75, 0.1875, 0.75, 0.25, 0.7812, 0.25, 0.7812, 0.125, 0.75, 0.125, 0.75, 0.1875, 0.7812, 0.1875, 0.7812, 0.0625, 0.75, 0.0625, 0.75, 0.125, 0.7812, 0.125, 0.7656, 0.0, 0.75, 0.0625, 0.7812, 0.0625, 0.7812, 0.4375, 0.75, 0.4375, 0.75, 0.5, 0.7812, 0.5, 0.7812, 0.375, 0.75, 0.375, 0.75, 0.4375, 0.7812, 0.4375, 0.7812, 0.3125, 0.75, 0.3125, 0.75, 0.375, 0.7812, 0.375])
me_x.update()

# ---- objects
ob_x = bpy.data.objects.new('球', me_x)

# ---- transforms, parenting, visibility, modifiers, constraints
ob_x.location = (0.0, 0.0, 0.0)
ob_x.scale = (14.66, 14.66, 14.66)

# ---- collection membership
col_collection.objects.link(ob_x)

# ---- scene / render settings (as saved in the file)
scene.frame_start = 1; scene.frame_end = 250; scene.frame_set(1)
scene.render.engine = 'BLENDER_EEVEE_NEXT'
scene.render.bake_bias = 0.0
scene.render.bake_samples = 0
scene.cycles.sampling_pattern = 'TABULATED_SOBOL'
scene.eevee.use_volume_custom_range = False
bpy.context.view_layer.update()

# ---- added for rendering (the .blend has no active camera and no usable light): camera, sun
cam_auto = bpy.data.cameras.new('AutoCamera')
cam_auto.lens = 50.0
cam_auto.sensor_width = 36.0
cam_auto.clip_end = 1000.0
ob_auto_camera = bpy.data.objects.new('AutoCamera', cam_auto)
scene.collection.objects.link(ob_auto_camera)
ob_auto_camera.location = (40.6872, -48.8246, 25.2205)
ob_auto_camera.rotation_euler = (1.09748, -7.21219e-08, 0.694738)
scene.camera = ob_auto_camera
light_auto_sun = bpy.data.lights.new('AutoSun', 'SUN')
light_auto_sun.energy = 3.0
light_auto_sun.angle = 0.0523599
ob_auto_sun = bpy.data.objects.new('AutoSun', light_auto_sun)
scene.collection.objects.link(ob_auto_sun)
ob_auto_sun.rotation_euler = (0.872665, 0.174533, 0.523599)
bpy.context.view_layer.update()
